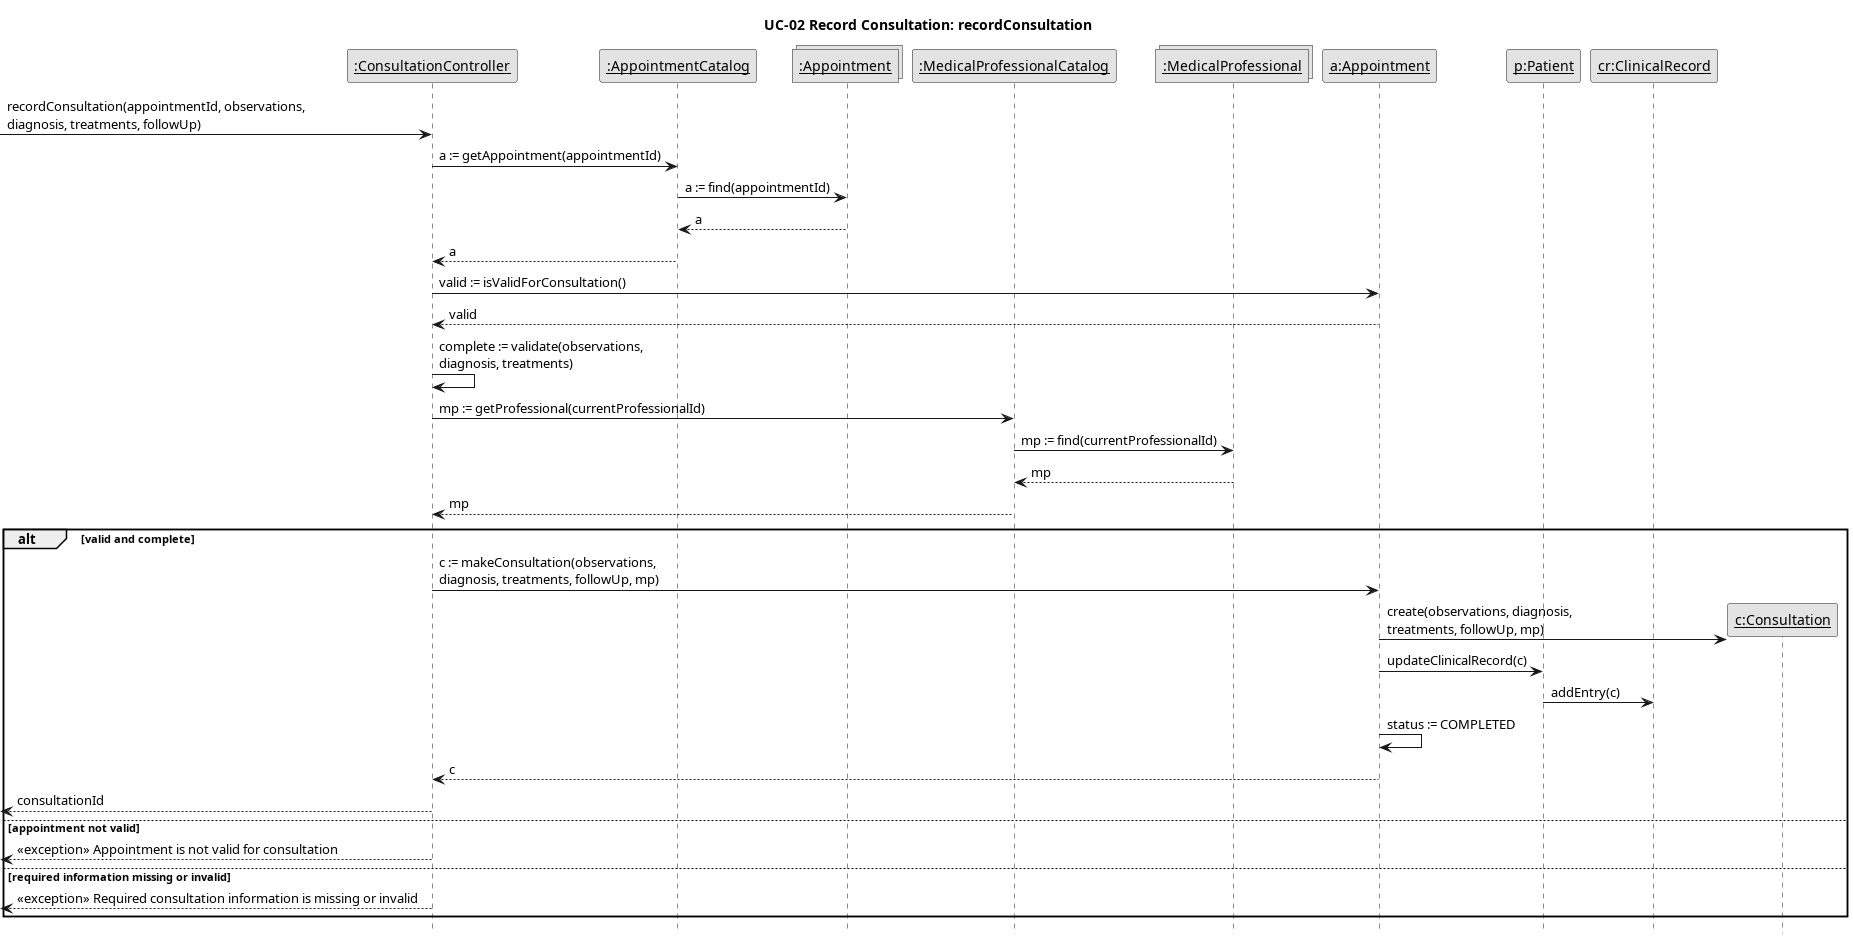

The diagram above was rendered by PlantUML. Its source (embedded in the PNG):
@startuml
skinparam monochrome true
skinparam shadowing false
skinparam defaultFontName Arial
skinparam sequenceMessageAlign left
hide footbox
title UC-02 Record Consultation: recordConsultation

participant "<u>:ConsultationController</u>" as Ctrl
participant "<u>:AppointmentCatalog</u>" as AC
collections "<u>:Appointment</u>" as As
participant "<u>:MedicalProfessionalCatalog</u>" as ProfC
collections "<u>:MedicalProfessional</u>" as MPs
participant "<u>a:Appointment</u>" as Ap
participant "<u>p:Patient</u>" as P
participant "<u>cr:ClinicalRecord</u>" as CR

[-> Ctrl : recordConsultation(appointmentId, observations,\ndiagnosis, treatments, followUp)
Ctrl -> AC : a := getAppointment(appointmentId)
AC -> As : a := find(appointmentId)
As --> AC : a
AC --> Ctrl : a
Ctrl -> Ap : valid := isValidForConsultation()
Ap --> Ctrl : valid
Ctrl -> Ctrl : complete := validate(observations,\ndiagnosis, treatments)
Ctrl -> ProfC : mp := getProfessional(currentProfessionalId)
ProfC -> MPs : mp := find(currentProfessionalId)
MPs --> ProfC : mp
ProfC --> Ctrl : mp
alt valid and complete
  Ctrl -> Ap : c := makeConsultation(observations,\ndiagnosis, treatments, followUp, mp)
  create "<u>c:Consultation</u>" as Co
  Ap -> Co : create(observations, diagnosis,\ntreatments, followUp, mp)
  Ap -> P : updateClinicalRecord(c)
  P -> CR : addEntry(c)
  Ap -> Ap : status := COMPLETED
  Ap --> Ctrl : c
  [<-- Ctrl : consultationId
else appointment not valid
  [<-- Ctrl : <<exception>> Appointment is not valid for consultation
else required information missing or invalid
  [<-- Ctrl : <<exception>> Required consultation information is missing or invalid
end
@enduml